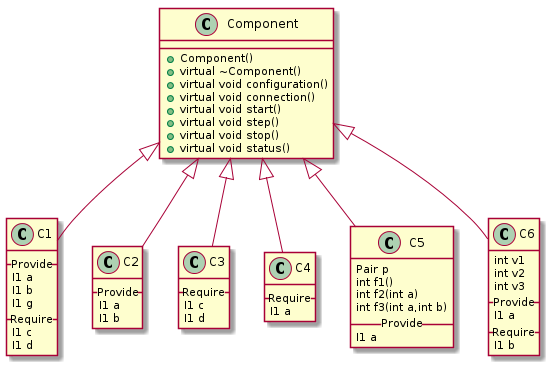

The diagram above was rendered by PlantUML. Its source (embedded in the PNG):
@startuml

class Component {
  + Component()
  + virtual ~Component()
  + virtual void configuration()
  + virtual void connection()
  + virtual void start()
  + virtual void step()
  + virtual void stop()
  + virtual void status()
}


Class C1 {
__ Provide __
I1 a
I1 b
I1 g
__ Require __
I1 c
I1 d
}


Component <|-- C1


Class C2 {
__ Provide __
I1 a
I1 b
}


Component <|-- C2


Class C3 {
__ Require __
I1 c
I1 d
}


Component <|-- C3


Class C4 {
__ Require __
I1 a
}


Component <|-- C4


Class C5 {
Pair p
int f1()
int f2(int a)
int f3(int a,int b)
__ Provide __
I1 a
}


Component <|-- C5


Class C6 {
int v1
int v2
int v3
__ Provide __
I1 a
__ Require __
I1 b
}


Component <|-- C6


@enduml